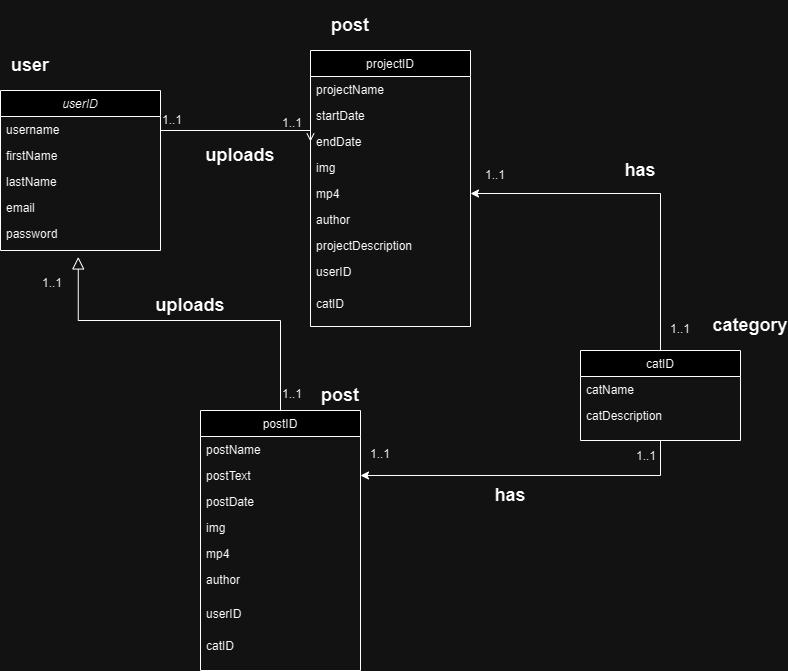

The diagram above was exported from draw.io. Its source (the exported page's mxGraphModel, read from the mxfile embedded in the PNG):
<mxGraphModel dx="840" dy="691" grid="1" gridSize="10" guides="1" tooltips="1" connect="1" arrows="1" fold="1" page="1" pageScale="1" pageWidth="827" pageHeight="1169" math="0" shadow="0">
  <root>
    <mxCell id="WIyWlLk6GJQsqaUBKTNV-0" />
    <mxCell id="WIyWlLk6GJQsqaUBKTNV-1" parent="WIyWlLk6GJQsqaUBKTNV-0" />
    <mxCell id="zkfFHV4jXpPFQw0GAbJ--0" value="userID" style="swimlane;fontStyle=2;align=center;verticalAlign=top;childLayout=stackLayout;horizontal=1;startSize=26;horizontalStack=0;resizeParent=1;resizeLast=0;collapsible=1;marginBottom=0;rounded=0;shadow=0;strokeWidth=1;" parent="WIyWlLk6GJQsqaUBKTNV-1" vertex="1">
      <mxGeometry x="240" y="140" width="160" height="160" as="geometry">
        <mxRectangle x="230" y="140" width="160" height="26" as="alternateBounds" />
      </mxGeometry>
    </mxCell>
    <mxCell id="zkfFHV4jXpPFQw0GAbJ--1" value="username" style="text;align=left;verticalAlign=top;spacingLeft=4;spacingRight=4;overflow=hidden;rotatable=0;points=[[0,0.5],[1,0.5]];portConstraint=eastwest;" parent="zkfFHV4jXpPFQw0GAbJ--0" vertex="1">
      <mxGeometry y="26" width="160" height="26" as="geometry" />
    </mxCell>
    <mxCell id="zkfFHV4jXpPFQw0GAbJ--2" value="firstName" style="text;align=left;verticalAlign=top;spacingLeft=4;spacingRight=4;overflow=hidden;rotatable=0;points=[[0,0.5],[1,0.5]];portConstraint=eastwest;rounded=0;shadow=0;html=0;" parent="zkfFHV4jXpPFQw0GAbJ--0" vertex="1">
      <mxGeometry y="52" width="160" height="26" as="geometry" />
    </mxCell>
    <mxCell id="zkfFHV4jXpPFQw0GAbJ--3" value="lastName" style="text;align=left;verticalAlign=top;spacingLeft=4;spacingRight=4;overflow=hidden;rotatable=0;points=[[0,0.5],[1,0.5]];portConstraint=eastwest;rounded=0;shadow=0;html=0;" parent="zkfFHV4jXpPFQw0GAbJ--0" vertex="1">
      <mxGeometry y="78" width="160" height="26" as="geometry" />
    </mxCell>
    <mxCell id="xRH1toAtZm4ocFMarDRG-7" value="email" style="text;align=left;verticalAlign=top;spacingLeft=4;spacingRight=4;overflow=hidden;rotatable=0;points=[[0,0.5],[1,0.5]];portConstraint=eastwest;rounded=0;shadow=0;html=0;" vertex="1" parent="zkfFHV4jXpPFQw0GAbJ--0">
      <mxGeometry y="104" width="160" height="26" as="geometry" />
    </mxCell>
    <mxCell id="xRH1toAtZm4ocFMarDRG-8" value="password&#10;" style="text;align=left;verticalAlign=top;spacingLeft=4;spacingRight=4;overflow=hidden;rotatable=0;points=[[0,0.5],[1,0.5]];portConstraint=eastwest;rounded=0;shadow=0;html=0;" vertex="1" parent="zkfFHV4jXpPFQw0GAbJ--0">
      <mxGeometry y="130" width="160" height="30" as="geometry" />
    </mxCell>
    <mxCell id="zkfFHV4jXpPFQw0GAbJ--6" value="postID" style="swimlane;fontStyle=0;align=center;verticalAlign=top;childLayout=stackLayout;horizontal=1;startSize=26;horizontalStack=0;resizeParent=1;resizeLast=0;collapsible=1;marginBottom=0;rounded=0;shadow=0;strokeWidth=1;" parent="WIyWlLk6GJQsqaUBKTNV-1" vertex="1">
      <mxGeometry x="440" y="460" width="160" height="260" as="geometry">
        <mxRectangle x="130" y="380" width="160" height="26" as="alternateBounds" />
      </mxGeometry>
    </mxCell>
    <mxCell id="zkfFHV4jXpPFQw0GAbJ--7" value="postName" style="text;align=left;verticalAlign=top;spacingLeft=4;spacingRight=4;overflow=hidden;rotatable=0;points=[[0,0.5],[1,0.5]];portConstraint=eastwest;" parent="zkfFHV4jXpPFQw0GAbJ--6" vertex="1">
      <mxGeometry y="26" width="160" height="26" as="geometry" />
    </mxCell>
    <mxCell id="zkfFHV4jXpPFQw0GAbJ--8" value="postText" style="text;align=left;verticalAlign=top;spacingLeft=4;spacingRight=4;overflow=hidden;rotatable=0;points=[[0,0.5],[1,0.5]];portConstraint=eastwest;rounded=0;shadow=0;html=0;" parent="zkfFHV4jXpPFQw0GAbJ--6" vertex="1">
      <mxGeometry y="52" width="160" height="26" as="geometry" />
    </mxCell>
    <mxCell id="xRH1toAtZm4ocFMarDRG-10" value="postDate" style="text;align=left;verticalAlign=top;spacingLeft=4;spacingRight=4;overflow=hidden;rotatable=0;points=[[0,0.5],[1,0.5]];portConstraint=eastwest;rounded=0;shadow=0;html=0;" vertex="1" parent="zkfFHV4jXpPFQw0GAbJ--6">
      <mxGeometry y="78" width="160" height="26" as="geometry" />
    </mxCell>
    <mxCell id="xRH1toAtZm4ocFMarDRG-11" value="img" style="text;align=left;verticalAlign=top;spacingLeft=4;spacingRight=4;overflow=hidden;rotatable=0;points=[[0,0.5],[1,0.5]];portConstraint=eastwest;rounded=0;shadow=0;html=0;" vertex="1" parent="zkfFHV4jXpPFQw0GAbJ--6">
      <mxGeometry y="104" width="160" height="26" as="geometry" />
    </mxCell>
    <mxCell id="xRH1toAtZm4ocFMarDRG-12" value="mp4" style="text;align=left;verticalAlign=top;spacingLeft=4;spacingRight=4;overflow=hidden;rotatable=0;points=[[0,0.5],[1,0.5]];portConstraint=eastwest;rounded=0;shadow=0;html=0;" vertex="1" parent="zkfFHV4jXpPFQw0GAbJ--6">
      <mxGeometry y="130" width="160" height="26" as="geometry" />
    </mxCell>
    <mxCell id="xRH1toAtZm4ocFMarDRG-13" value="author" style="text;align=left;verticalAlign=top;spacingLeft=4;spacingRight=4;overflow=hidden;rotatable=0;points=[[0,0.5],[1,0.5]];portConstraint=eastwest;rounded=0;shadow=0;html=0;" vertex="1" parent="zkfFHV4jXpPFQw0GAbJ--6">
      <mxGeometry y="156" width="160" height="34" as="geometry" />
    </mxCell>
    <mxCell id="xRH1toAtZm4ocFMarDRG-33" value="userID" style="text;align=left;verticalAlign=top;spacingLeft=4;spacingRight=4;overflow=hidden;rotatable=0;points=[[0,0.5],[1,0.5]];portConstraint=eastwest;" vertex="1" parent="zkfFHV4jXpPFQw0GAbJ--6">
      <mxGeometry y="190" width="160" height="32" as="geometry" />
    </mxCell>
    <mxCell id="xRH1toAtZm4ocFMarDRG-34" value="catID" style="text;align=left;verticalAlign=top;spacingLeft=4;spacingRight=4;overflow=hidden;rotatable=0;points=[[0,0.5],[1,0.5]];portConstraint=eastwest;" vertex="1" parent="zkfFHV4jXpPFQw0GAbJ--6">
      <mxGeometry y="222" width="160" height="30" as="geometry" />
    </mxCell>
    <mxCell id="zkfFHV4jXpPFQw0GAbJ--12" value="" style="endArrow=block;endSize=10;endFill=0;shadow=0;strokeWidth=1;rounded=0;edgeStyle=elbowEdgeStyle;elbow=vertical;exitX=0.5;exitY=0;exitDx=0;exitDy=0;entryX=0.486;entryY=1.215;entryDx=0;entryDy=0;entryPerimeter=0;" parent="WIyWlLk6GJQsqaUBKTNV-1" source="zkfFHV4jXpPFQw0GAbJ--6" target="xRH1toAtZm4ocFMarDRG-8" edge="1">
      <mxGeometry width="160" relative="1" as="geometry">
        <mxPoint x="200" y="203" as="sourcePoint" />
        <mxPoint x="329.3600000000001" y="348.34400000000005" as="targetPoint" />
        <Array as="points">
          <mxPoint x="430" y="370" />
        </Array>
      </mxGeometry>
    </mxCell>
    <mxCell id="zkfFHV4jXpPFQw0GAbJ--17" value="projectID" style="swimlane;fontStyle=0;align=center;verticalAlign=top;childLayout=stackLayout;horizontal=1;startSize=26;horizontalStack=0;resizeParent=1;resizeLast=0;collapsible=1;marginBottom=0;rounded=0;shadow=0;strokeWidth=1;" parent="WIyWlLk6GJQsqaUBKTNV-1" vertex="1">
      <mxGeometry x="550" y="100" width="160" height="276" as="geometry">
        <mxRectangle x="550" y="140" width="160" height="26" as="alternateBounds" />
      </mxGeometry>
    </mxCell>
    <mxCell id="zkfFHV4jXpPFQw0GAbJ--18" value="projectName" style="text;align=left;verticalAlign=top;spacingLeft=4;spacingRight=4;overflow=hidden;rotatable=0;points=[[0,0.5],[1,0.5]];portConstraint=eastwest;" parent="zkfFHV4jXpPFQw0GAbJ--17" vertex="1">
      <mxGeometry y="26" width="160" height="26" as="geometry" />
    </mxCell>
    <mxCell id="zkfFHV4jXpPFQw0GAbJ--19" value="startDate" style="text;align=left;verticalAlign=top;spacingLeft=4;spacingRight=4;overflow=hidden;rotatable=0;points=[[0,0.5],[1,0.5]];portConstraint=eastwest;rounded=0;shadow=0;html=0;" parent="zkfFHV4jXpPFQw0GAbJ--17" vertex="1">
      <mxGeometry y="52" width="160" height="26" as="geometry" />
    </mxCell>
    <mxCell id="zkfFHV4jXpPFQw0GAbJ--20" value="endDate" style="text;align=left;verticalAlign=top;spacingLeft=4;spacingRight=4;overflow=hidden;rotatable=0;points=[[0,0.5],[1,0.5]];portConstraint=eastwest;rounded=0;shadow=0;html=0;" parent="zkfFHV4jXpPFQw0GAbJ--17" vertex="1">
      <mxGeometry y="78" width="160" height="26" as="geometry" />
    </mxCell>
    <mxCell id="zkfFHV4jXpPFQw0GAbJ--21" value="img" style="text;align=left;verticalAlign=top;spacingLeft=4;spacingRight=4;overflow=hidden;rotatable=0;points=[[0,0.5],[1,0.5]];portConstraint=eastwest;rounded=0;shadow=0;html=0;" parent="zkfFHV4jXpPFQw0GAbJ--17" vertex="1">
      <mxGeometry y="104" width="160" height="26" as="geometry" />
    </mxCell>
    <mxCell id="zkfFHV4jXpPFQw0GAbJ--22" value="mp4" style="text;align=left;verticalAlign=top;spacingLeft=4;spacingRight=4;overflow=hidden;rotatable=0;points=[[0,0.5],[1,0.5]];portConstraint=eastwest;rounded=0;shadow=0;html=0;" parent="zkfFHV4jXpPFQw0GAbJ--17" vertex="1">
      <mxGeometry y="130" width="160" height="26" as="geometry" />
    </mxCell>
    <mxCell id="zkfFHV4jXpPFQw0GAbJ--24" value="author" style="text;align=left;verticalAlign=top;spacingLeft=4;spacingRight=4;overflow=hidden;rotatable=0;points=[[0,0.5],[1,0.5]];portConstraint=eastwest;" parent="zkfFHV4jXpPFQw0GAbJ--17" vertex="1">
      <mxGeometry y="156" width="160" height="26" as="geometry" />
    </mxCell>
    <mxCell id="xRH1toAtZm4ocFMarDRG-16" value="projectDescription" style="text;align=left;verticalAlign=top;spacingLeft=4;spacingRight=4;overflow=hidden;rotatable=0;points=[[0,0.5],[1,0.5]];portConstraint=eastwest;" vertex="1" parent="zkfFHV4jXpPFQw0GAbJ--17">
      <mxGeometry y="182" width="160" height="26" as="geometry" />
    </mxCell>
    <mxCell id="xRH1toAtZm4ocFMarDRG-30" value="userID" style="text;align=left;verticalAlign=top;spacingLeft=4;spacingRight=4;overflow=hidden;rotatable=0;points=[[0,0.5],[1,0.5]];portConstraint=eastwest;" vertex="1" parent="zkfFHV4jXpPFQw0GAbJ--17">
      <mxGeometry y="208" width="160" height="32" as="geometry" />
    </mxCell>
    <mxCell id="xRH1toAtZm4ocFMarDRG-31" value="catID" style="text;align=left;verticalAlign=top;spacingLeft=4;spacingRight=4;overflow=hidden;rotatable=0;points=[[0,0.5],[1,0.5]];portConstraint=eastwest;" vertex="1" parent="zkfFHV4jXpPFQw0GAbJ--17">
      <mxGeometry y="240" width="160" height="30" as="geometry" />
    </mxCell>
    <mxCell id="zkfFHV4jXpPFQw0GAbJ--26" value="" style="endArrow=open;shadow=0;strokeWidth=1;rounded=0;endFill=1;edgeStyle=elbowEdgeStyle;elbow=vertical;entryX=0;entryY=0.5;entryDx=0;entryDy=0;" parent="WIyWlLk6GJQsqaUBKTNV-1" source="zkfFHV4jXpPFQw0GAbJ--0" target="zkfFHV4jXpPFQw0GAbJ--20" edge="1">
      <mxGeometry x="0.5" y="41" relative="1" as="geometry">
        <mxPoint x="380" y="192" as="sourcePoint" />
        <mxPoint x="350" y="152.9999999999999" as="targetPoint" />
        <mxPoint x="-40" y="32" as="offset" />
        <Array as="points">
          <mxPoint x="490" y="180" />
        </Array>
      </mxGeometry>
    </mxCell>
    <mxCell id="zkfFHV4jXpPFQw0GAbJ--27" value="1..1" style="resizable=0;align=left;verticalAlign=bottom;labelBackgroundColor=none;fontSize=12;" parent="zkfFHV4jXpPFQw0GAbJ--26" connectable="0" vertex="1">
      <mxGeometry x="-1" relative="1" as="geometry">
        <mxPoint y="-3" as="offset" />
      </mxGeometry>
    </mxCell>
    <mxCell id="xRH1toAtZm4ocFMarDRG-19" value="1..1" style="resizable=0;align=left;verticalAlign=bottom;labelBackgroundColor=none;fontSize=12;" connectable="0" vertex="1" parent="WIyWlLk6GJQsqaUBKTNV-1">
      <mxGeometry x="280" y="340" as="geometry" />
    </mxCell>
    <mxCell id="xRH1toAtZm4ocFMarDRG-20" value="1..1" style="resizable=0;align=left;verticalAlign=bottom;labelBackgroundColor=none;fontSize=12;" connectable="0" vertex="1" parent="WIyWlLk6GJQsqaUBKTNV-1">
      <mxGeometry x="520" y="180" as="geometry" />
    </mxCell>
    <mxCell id="xRH1toAtZm4ocFMarDRG-21" value="1..1" style="resizable=0;align=left;verticalAlign=bottom;labelBackgroundColor=none;fontSize=12;" connectable="0" vertex="1" parent="WIyWlLk6GJQsqaUBKTNV-1">
      <mxGeometry x="500" y="390" as="geometry">
        <mxPoint x="20" y="61" as="offset" />
      </mxGeometry>
    </mxCell>
    <mxCell id="xRH1toAtZm4ocFMarDRG-26" value="&lt;h2&gt;&lt;b&gt;post&lt;/b&gt;&lt;/h2&gt;" style="text;html=1;strokeColor=none;fillColor=none;align=center;verticalAlign=middle;whiteSpace=wrap;rounded=0;" vertex="1" parent="WIyWlLk6GJQsqaUBKTNV-1">
      <mxGeometry x="550" y="430" width="60" height="30" as="geometry" />
    </mxCell>
    <mxCell id="xRH1toAtZm4ocFMarDRG-28" value="&lt;h2&gt;&lt;b&gt;post&lt;/b&gt;&lt;/h2&gt;" style="text;html=1;strokeColor=none;fillColor=none;align=center;verticalAlign=middle;whiteSpace=wrap;rounded=0;" vertex="1" parent="WIyWlLk6GJQsqaUBKTNV-1">
      <mxGeometry x="560" y="60" width="60" height="30" as="geometry" />
    </mxCell>
    <mxCell id="xRH1toAtZm4ocFMarDRG-29" value="&lt;h2&gt;&lt;b&gt;user&lt;/b&gt;&lt;/h2&gt;" style="text;html=1;strokeColor=none;fillColor=none;align=center;verticalAlign=middle;whiteSpace=wrap;rounded=0;" vertex="1" parent="WIyWlLk6GJQsqaUBKTNV-1">
      <mxGeometry x="240" y="100" width="60" height="30" as="geometry" />
    </mxCell>
    <mxCell id="xRH1toAtZm4ocFMarDRG-44" style="edgeStyle=orthogonalEdgeStyle;rounded=0;orthogonalLoop=1;jettySize=auto;html=1;entryX=1;entryY=0.5;entryDx=0;entryDy=0;" edge="1" parent="WIyWlLk6GJQsqaUBKTNV-1" source="xRH1toAtZm4ocFMarDRG-35" target="zkfFHV4jXpPFQw0GAbJ--8">
      <mxGeometry relative="1" as="geometry" />
    </mxCell>
    <mxCell id="xRH1toAtZm4ocFMarDRG-45" style="edgeStyle=orthogonalEdgeStyle;rounded=0;orthogonalLoop=1;jettySize=auto;html=1;entryX=1;entryY=0.5;entryDx=0;entryDy=0;" edge="1" parent="WIyWlLk6GJQsqaUBKTNV-1" source="xRH1toAtZm4ocFMarDRG-35" target="zkfFHV4jXpPFQw0GAbJ--22">
      <mxGeometry relative="1" as="geometry" />
    </mxCell>
    <mxCell id="xRH1toAtZm4ocFMarDRG-35" value="catID" style="swimlane;fontStyle=0;align=center;verticalAlign=top;childLayout=stackLayout;horizontal=1;startSize=26;horizontalStack=0;resizeParent=1;resizeLast=0;collapsible=1;marginBottom=0;rounded=0;shadow=0;strokeWidth=1;" vertex="1" parent="WIyWlLk6GJQsqaUBKTNV-1">
      <mxGeometry x="820" y="400" width="160" height="90" as="geometry">
        <mxRectangle x="130" y="380" width="160" height="26" as="alternateBounds" />
      </mxGeometry>
    </mxCell>
    <mxCell id="xRH1toAtZm4ocFMarDRG-36" value="catName" style="text;align=left;verticalAlign=top;spacingLeft=4;spacingRight=4;overflow=hidden;rotatable=0;points=[[0,0.5],[1,0.5]];portConstraint=eastwest;" vertex="1" parent="xRH1toAtZm4ocFMarDRG-35">
      <mxGeometry y="26" width="160" height="26" as="geometry" />
    </mxCell>
    <mxCell id="xRH1toAtZm4ocFMarDRG-37" value="catDescription" style="text;align=left;verticalAlign=top;spacingLeft=4;spacingRight=4;overflow=hidden;rotatable=0;points=[[0,0.5],[1,0.5]];portConstraint=eastwest;rounded=0;shadow=0;html=0;" vertex="1" parent="xRH1toAtZm4ocFMarDRG-35">
      <mxGeometry y="52" width="160" height="26" as="geometry" />
    </mxCell>
    <mxCell id="xRH1toAtZm4ocFMarDRG-46" value="1..1" style="resizable=0;align=left;verticalAlign=bottom;labelBackgroundColor=none;fontSize=12;" connectable="0" vertex="1" parent="WIyWlLk6GJQsqaUBKTNV-1">
      <mxGeometry x="300" y="350" as="geometry">
        <mxPoint x="308" y="161" as="offset" />
      </mxGeometry>
    </mxCell>
    <mxCell id="xRH1toAtZm4ocFMarDRG-47" value="1..1" style="resizable=0;align=left;verticalAlign=bottom;labelBackgroundColor=none;fontSize=12;" connectable="0" vertex="1" parent="WIyWlLk6GJQsqaUBKTNV-1">
      <mxGeometry x="300" y="360" as="geometry">
        <mxPoint x="574" y="153" as="offset" />
      </mxGeometry>
    </mxCell>
    <mxCell id="xRH1toAtZm4ocFMarDRG-48" value="1..1" style="resizable=0;align=left;verticalAlign=bottom;labelBackgroundColor=none;fontSize=12;" connectable="0" vertex="1" parent="WIyWlLk6GJQsqaUBKTNV-1">
      <mxGeometry x="310" y="370" as="geometry">
        <mxPoint x="598" y="16" as="offset" />
      </mxGeometry>
    </mxCell>
    <mxCell id="xRH1toAtZm4ocFMarDRG-49" value="1..1" style="resizable=0;align=left;verticalAlign=bottom;labelBackgroundColor=none;fontSize=12;" connectable="0" vertex="1" parent="WIyWlLk6GJQsqaUBKTNV-1">
      <mxGeometry x="320" y="380" as="geometry">
        <mxPoint x="403" y="-148" as="offset" />
      </mxGeometry>
    </mxCell>
    <mxCell id="xRH1toAtZm4ocFMarDRG-50" value="&lt;h2&gt;&lt;b&gt;category&lt;/b&gt;&lt;/h2&gt;" style="text;html=1;strokeColor=none;fillColor=none;align=center;verticalAlign=middle;whiteSpace=wrap;rounded=0;" vertex="1" parent="WIyWlLk6GJQsqaUBKTNV-1">
      <mxGeometry x="960" y="360" width="60" height="30" as="geometry" />
    </mxCell>
    <mxCell id="xRH1toAtZm4ocFMarDRG-51" value="&lt;h2&gt;&lt;b&gt;has&lt;/b&gt;&lt;/h2&gt;" style="text;html=1;strokeColor=none;fillColor=none;align=center;verticalAlign=middle;whiteSpace=wrap;rounded=0;" vertex="1" parent="WIyWlLk6GJQsqaUBKTNV-1">
      <mxGeometry x="720" y="530" width="60" height="30" as="geometry" />
    </mxCell>
    <mxCell id="xRH1toAtZm4ocFMarDRG-52" value="&lt;h2&gt;&lt;b&gt;has&lt;/b&gt;&lt;/h2&gt;" style="text;html=1;strokeColor=none;fillColor=none;align=center;verticalAlign=middle;whiteSpace=wrap;rounded=0;" vertex="1" parent="WIyWlLk6GJQsqaUBKTNV-1">
      <mxGeometry x="850" y="205" width="60" height="30" as="geometry" />
    </mxCell>
    <mxCell id="xRH1toAtZm4ocFMarDRG-53" value="&lt;h2&gt;&lt;b&gt;uploads&lt;/b&gt;&lt;/h2&gt;" style="text;html=1;strokeColor=none;fillColor=none;align=center;verticalAlign=middle;whiteSpace=wrap;rounded=0;" vertex="1" parent="WIyWlLk6GJQsqaUBKTNV-1">
      <mxGeometry x="400" y="340" width="60" height="30" as="geometry" />
    </mxCell>
    <mxCell id="xRH1toAtZm4ocFMarDRG-54" value="&lt;h2&gt;&lt;b&gt;uploads&lt;/b&gt;&lt;/h2&gt;" style="text;html=1;strokeColor=none;fillColor=none;align=center;verticalAlign=middle;whiteSpace=wrap;rounded=0;" vertex="1" parent="WIyWlLk6GJQsqaUBKTNV-1">
      <mxGeometry x="450" y="190" width="60" height="30" as="geometry" />
    </mxCell>
  </root>
</mxGraphModel>